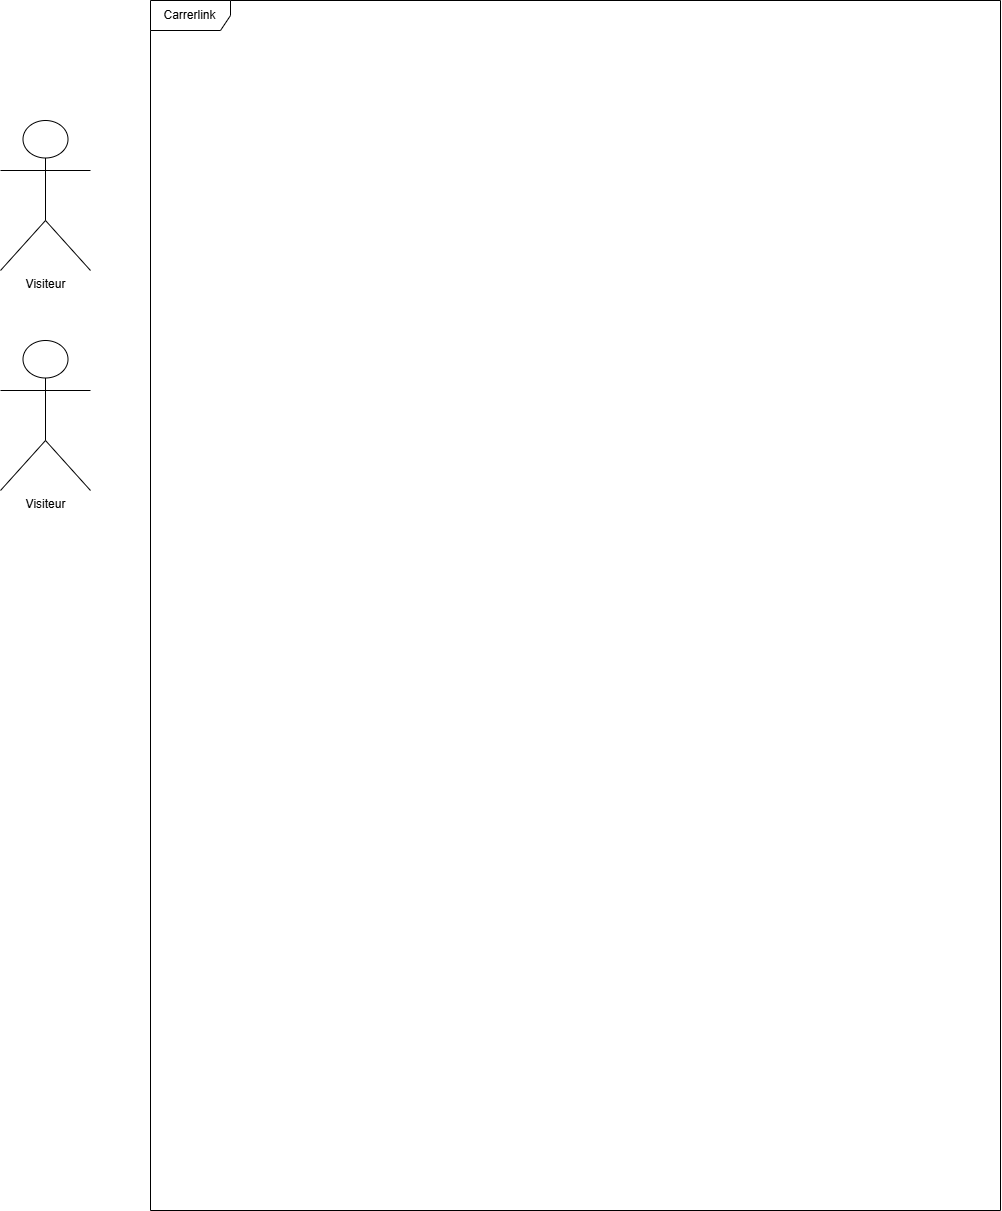

The diagram above was exported from draw.io. Its source (the exported page's mxGraphModel, read from the mxfile embedded in the PNG):
<mxGraphModel dx="2736" dy="1027" grid="1" gridSize="10" guides="1" tooltips="1" connect="1" arrows="1" fold="1" page="1" pageScale="1" pageWidth="827" pageHeight="1169" math="0" shadow="0">
  <root>
    <mxCell id="0" />
    <mxCell id="1" parent="0" />
    <mxCell id="F827mQ8aY6x3hlrKQYkB-1" value="Carrerlink" style="shape=umlFrame;whiteSpace=wrap;html=1;pointerEvents=0;width=80;height=30;" vertex="1" parent="1">
      <mxGeometry x="40" y="40" width="850" height="1210" as="geometry" />
    </mxCell>
    <mxCell id="F827mQ8aY6x3hlrKQYkB-2" value="Visiteur" style="shape=umlActor;verticalLabelPosition=bottom;verticalAlign=top;html=1;" vertex="1" parent="1">
      <mxGeometry x="-110" y="160" width="90" height="150" as="geometry" />
    </mxCell>
    <mxCell id="F827mQ8aY6x3hlrKQYkB-4" value="Visiteur" style="shape=umlActor;verticalLabelPosition=bottom;verticalAlign=top;html=1;" vertex="1" parent="1">
      <mxGeometry x="-110" y="380" width="90" height="150" as="geometry" />
    </mxCell>
  </root>
</mxGraphModel>